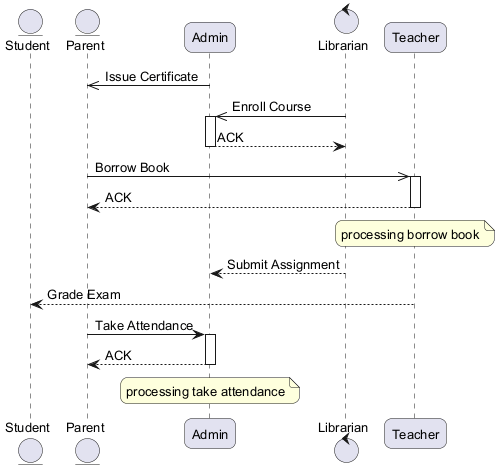

The diagram above was rendered by PlantUML. Its source (embedded in the PNG):
@startuml
skinparam backgroundColor #FFFFFF
skinparam roundCorner 15
skinparam defaultFontSize 13
entity "Student" as S
entity "Parent" as P
participant "Admin" as A
control "Librarian" as L
participant "Teacher" as T
A ->> P : Issue Certificate
L ->> A : Enroll Course
activate A
A --> L : ACK
deactivate A
P ->> T : Borrow Book
activate T
T --> P : ACK
deactivate T
note over T : processing borrow book
L --> A : Submit Assignment
T --> S : Grade Exam
P -> A : Take Attendance
activate A
A --> P : ACK
deactivate A
note over A : processing take attendance
@enduml